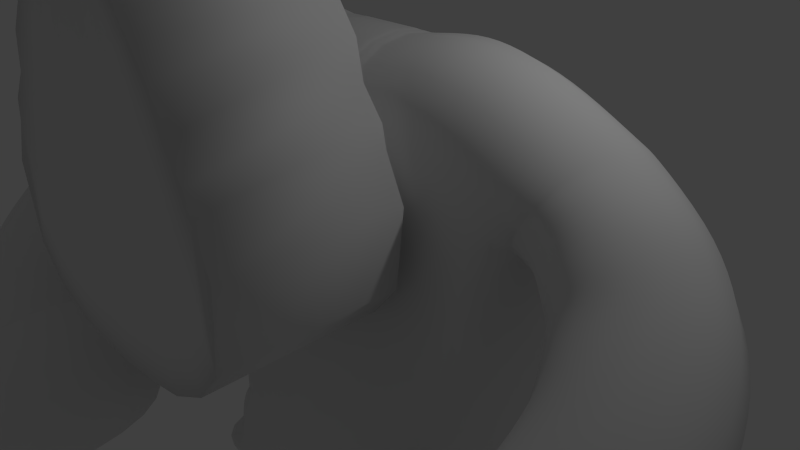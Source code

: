# Source: gorilla.blend  (saved by Blender 2.74.0; exported with 4.5.12 LTS)
import bpy
from mathutils import Matrix  # noqa: F401  (used for matrix-valued properties, if any)

bpy.ops.wm.read_factory_settings(use_empty=True)
scene = bpy.context.scene
scene.name = 'Scene'

# ---- collections
col_collection_1 = bpy.data.collections.new('Collection 1'); scene.collection.children.link(col_collection_1)

# ---- materials (node trees are filled in below, after node groups)
mat_material = bpy.data.materials.new('Material')
mat_material.alpha_threshold = 0.0
mat_material.use_transparent_shadow = False
mat_material.roughness = 0.5
mat_material.line_color = (0.0, 0.0, 0.0, 1.0)

# ---- material node trees

# ---- world
world_world = bpy.data.worlds.new('World'); scene.world = world_world
world_world.color = (0.05088, 0.05088, 0.05088)
world_world.use_sun_shadow = False
world_world.sun_shadow_jitter_overblur = 0.0
world_world.cycles.sampling_method = 'MANUAL'
world_world.cycles.sample_map_resolution = 256

# ---- cameras
cam_camera = bpy.data.cameras.new('Camera')
cam_camera.clip_end = 100.0
cam_camera.lens = 35.0
cam_camera.sensor_width = 32.0
cam_camera.sensor_height = 18.0
cam_camera.ortho_scale = 7.314
cam_camera.dof.focus_distance = 0.0
cam_camera.dof.aperture_fstop = 128.0

# ---- lights
light_lamp = bpy.data.lights.new('Lamp', 'POINT')
light_lamp.transmission_factor = 0.0
light_lamp.cutoff_distance = 30.0
light_lamp.energy = 100.0
light_lamp.shadow_buffer_clip_start = 1.001
light_lamp.shadow_soft_size = 0.1
light_lamp.shadow_maximum_resolution = 0.006
light_lamp.use_absolute_resolution = True
light_lamp.cycles.use_multiple_importance_sampling = False

# ---- meshes
me_cube_002 = bpy.data.meshes.new('Cube.002')
me_cube_002.from_pydata([(0.2296, 1.447, 4.36), (1.466, 3.447, 0.1819), (1.466, 1.447, 0.1819), (0.2296, 3.447, 4.36), (1.912, 1.447, 1.547), (0.4062, 1.447, 4.36), (1.912, 3.447, 1.547), (0.4062, 3.447, 4.36), (0.0, 3.447, 4.586), (0.0, 3.447, -0.1677), (0.0, 1.447, 4.586), (0.0, 1.447, -0.1677), (0.9774, 1.447, -0.06533), (0.1462, 3.447, 4.586), (0.9774, 3.447, -0.06533), (0.1462, 1.447, 4.586), (0.5837, 3.447, -0.1301), (0.0888, 1.447, 4.586), (0.5837, 1.447, -0.1301), (0.0888, 3.447, 4.586), (1.793, 3.447, 0.578), (0.3179, 3.447, 4.36), (0.3179, 1.447, 4.36), (1.793, 1.447, 0.578), (0.8476, 3.447, 2.271), (0.8476, 1.447, 2.271), (1.289, 3.447, 3.097), (1.289, 1.447, 3.097), (0.0, 1.447, 2.096), (0.0, 3.447, 2.096), (0.5461, 1.447, 2.147), (0.5461, 3.447, 2.147), (0.3205, 3.447, 2.115), (0.3205, 1.447, 2.115), (1.055, 1.447, 2.469), (1.055, 3.447, 2.469), (1.025, 3.447, 1.672), (1.025, 1.447, 1.672), (1.376, 3.447, 2.665), (1.376, 1.447, 2.665), (0.0, 1.447, 1.447), (0.3205, 3.447, 2.115), (0.6697, 1.447, 1.513), (0.3959, 3.447, 1.471), (0.3959, 1.447, 1.471), (1.267, 1.447, 1.927), (1.267, 3.447, 1.927), (1.189, 3.447, 1.116), (1.189, 1.447, 1.116), (1.628, 3.447, 2.326), (1.628, 1.447, 2.326), (0.0, 1.447, 0.8443), (0.0, 3.447, 0.8443), (0.7846, 1.447, 0.9238), (0.7846, 3.447, 0.9238), (0.466, 3.447, 0.8736), (0.466, 1.447, 0.8736), (1.463, 1.447, 1.423), (1.463, 3.447, 1.423), (1.327, 3.447, 0.6488), (1.327, 1.447, 0.6488), (1.679, 3.447, 2.067), (1.679, 1.447, 2.067), (0.0, 1.447, 0.3383), (0.0, 3.447, 0.3383), (0.881, 1.447, 0.4292), (0.881, 3.447, 0.4292), (0.5248, 3.447, 0.3717), (0.5248, 1.447, 0.3717), (1.628, 1.447, 1.001), (1.628, 3.447, 1.001), (0.6331, 3.447, 2.996), (0.6331, 1.447, 2.996), (0.9826, 3.447, 3.535), (0.9826, 1.447, 3.535), (0.0, 1.447, 2.882), (0.0, 3.447, 2.882), (0.3964, 1.447, 2.915), (0.3964, 3.447, 2.915), (0.2292, 3.447, 2.894), (0.2292, 1.447, 2.894), (0.7994, 1.447, 3.125), (0.7994, 3.447, 3.125), (0.3205, 3.447, 2.115), (0.0, 3.447, 2.096), (0.3959, 3.447, 1.471), (0.0, 3.447, 0.8443), (0.466, 3.447, 0.8736), (0.0, 3.447, 2.096), (0.3959, 3.447, 1.471), (0.0, 3.447, 0.8443), (0.466, 3.447, 0.8736), (0.5461, 3.447, 2.147), (0.3205, 3.447, 2.115), (0.8476, 3.447, 2.271), (1.025, 3.447, 1.672), (0.6697, 3.447, 1.513), (0.3959, 3.447, 1.471), (1.189, 3.447, 1.116), (0.7846, 3.447, 0.9238), (0.466, 3.447, 0.8736), (0.3205, 3.447, 2.115), (0.0, 3.447, 2.096), (0.0, 3.776, 2.382), (0.3959, 3.447, 1.471), (0.0, 3.447, 0.8443), (0.466, 3.447, 0.8736), (0.6818, 3.447, 2.831), (0.6818, 1.447, 2.831), (1.052, 3.447, 3.435), (1.052, 1.447, 3.435), (0.0, 1.447, 2.703), (0.0, 3.447, 2.703), (0.4304, 1.447, 2.741), (0.4304, 3.447, 2.741), (0.25, 3.447, 2.717), (0.25, 1.447, 2.717), (0.8575, 1.447, 2.976), (0.8575, 3.447, 2.976), (0.0, 3.447, 2.703), (0.0, 3.447, 2.096), (0.4304, 3.447, 2.741), (0.5461, 3.447, 2.147), (0.25, 3.447, 2.717), (0.3205, 3.447, 2.115), (0.5461, 3.447, 2.147), (0.3205, 3.447, 2.115), (0.6697, 3.447, 1.513), (0.3959, 3.447, 1.471), (0.7846, 3.447, 0.9238), (0.466, 3.447, 0.8736), (0.3205, 3.447, 2.115), (0.0, 3.447, 2.096), (0.3959, 3.447, 1.471), (0.0, 3.447, 0.8443), (0.466, 3.447, 0.8736), (0.0, 3.776, 1.991), (0.3941, 3.776, 2.406), (0.4686, 3.776, 2.024), (0.2779, 3.776, 2.391), (0.3234, 3.776, 2.003), (0.4686, 3.776, 2.024), (0.3234, 3.776, 2.003), (0.5482, 3.776, 1.615), (0.3719, 3.776, 1.589), (0.6222, 3.776, 1.236), (0.417, 3.776, 1.204), (0.3234, 3.776, 2.003), (0.0, 3.776, 1.991), (0.0, 3.776, 1.573), (0.3719, 3.776, 1.589), (0.0, 3.776, 1.185), (0.417, 3.776, 1.204)], [], [(66, 59, 1, 14), (70, 61, 6, 20), (61, 62, 4, 6), (60, 65, 12, 2), (23, 20, 6, 4), (22, 21, 3, 0), (17, 19, 8, 10), (12, 14, 1, 2), (68, 63, 11, 18), (69, 60, 2, 23), (18, 16, 14, 12), (0, 3, 13, 15), (67, 66, 14, 16), (64, 67, 16, 9), (11, 9, 16, 18), (65, 68, 18, 12), (15, 13, 19, 17), (62, 69, 23, 4), (5, 7, 21, 22), (2, 1, 20, 23), (59, 70, 20, 1), (107, 118, 35, 24), (110, 117, 34, 27), (113, 116, 33, 30), (31, 32, 124, 122), (96, 99, 129, 127), (117, 108, 25, 34), (116, 111, 28, 33), (108, 113, 30, 25), (109, 110, 27, 26), (118, 109, 26, 35), (114, 107, 24, 31), (24, 35, 46, 36), (27, 34, 45, 39), (30, 33, 44, 42), (55, 52, 86, 87), (54, 55, 100, 99), (34, 25, 37, 45), (33, 28, 40, 44), (25, 30, 42, 37), (26, 27, 39, 38), (35, 26, 38, 46), (24, 36, 95, 94), (36, 46, 58, 47), (39, 45, 57, 50), (42, 44, 56, 53), (43, 55, 87, 85), (47, 54, 99, 98), (45, 37, 48, 57), (44, 40, 51, 56), (37, 42, 53, 48), (38, 39, 50, 49), (46, 38, 49, 58), (55, 43, 97, 100), (47, 58, 70, 59), (50, 57, 69, 62), (53, 56, 68, 65), (52, 55, 67, 64), (55, 54, 66, 67), (57, 48, 60, 69), (56, 51, 63, 68), (48, 53, 65, 60), (49, 50, 62, 61), (58, 49, 61, 70), (54, 47, 59, 66), (13, 3, 71, 78), (21, 7, 73, 82), (7, 5, 74, 73), (0, 15, 77, 72), (17, 10, 75, 80), (22, 0, 72, 81), (19, 13, 78, 79), (8, 19, 79, 76), (15, 17, 80, 77), (5, 22, 81, 74), (3, 21, 82, 71), (87, 86, 90, 91), (83, 85, 89, 41), (32, 43, 85, 83), (29, 32, 83, 84), (88, 41, 101, 102), (89, 91, 106, 104), (85, 87, 91, 89), (84, 83, 41, 88), (115, 114, 121, 123), (92, 94, 95, 96), (114, 31, 122, 121), (96, 95, 98, 99), (92, 96, 127, 125), (32, 29, 120, 124), (31, 24, 94, 92), (41, 89, 104, 101), (36, 47, 98, 95), (43, 32, 93, 97), (32, 31, 92, 93), (91, 90, 105, 106), (78, 71, 107, 114), (82, 73, 109, 118), (73, 74, 110, 109), (72, 77, 113, 108), (80, 75, 111, 116), (81, 72, 108, 117), (79, 78, 114, 115), (76, 79, 115, 112), (77, 80, 116, 113), (74, 81, 117, 110), (71, 82, 118, 107), (129, 130, 146, 145), (123, 121, 137, 139), (135, 134, 151, 152), (125, 127, 143, 141), (130, 128, 144, 146), (131, 133, 150, 147), (97, 93, 126, 128), (93, 92, 125, 126), (102, 101, 131, 132), (112, 115, 123, 119), (100, 97, 128, 130), (104, 106, 135, 133), (106, 105, 134, 135), (101, 104, 133, 131), (99, 100, 130, 129), (103, 139, 140, 136), (139, 137, 138, 140), (142, 141, 143, 144), (144, 143, 145, 146), (148, 147, 150, 149), (149, 150, 152, 151), (128, 126, 142, 144), (124, 120, 136, 140), (119, 123, 139, 103), (122, 124, 140, 138), (132, 131, 147, 148), (127, 129, 145, 143), (126, 125, 141, 142), (121, 122, 138, 137), (133, 135, 152, 150)])
me_cube_002.polygons.foreach_set('use_smooth', [True] * 137)
me_cube_002.use_remesh_preserve_volume = False
me_cube_002.use_remesh_preserve_attributes = False
me_cube_002.use_mirror_vertex_groups = False
me_cube_002.update()
me_cube = bpy.data.meshes.new('Cube')
me_cube.from_pydata([(3.125, 1.0, -4.2), (3.125, -1.0, -4.2), (3.434, 1.0, 2.413), (3.434, -1.0, 2.413), (0.0, 1.0, -3.299), (0.0, -1.0, -3.299), (0.0, 1.0, 3.041), (0.0, -1.0, 3.041), (0.9795, 1.0, -3.23), (0.9795, -1.0, -3.23), (0.3902, 1.0, 3.041), (0.3902, -1.0, 3.041), (0.519, 1.0, -3.382), (0.519, -1.0, -3.382), (0.2295, 1.0, 3.041), (0.2295, -1.0, 3.041), (1.433, 1.0, -3.589), (1.433, -1.0, -3.589), (0.5358, 1.0, 3.041), (0.5358, -1.0, 3.041), (1.22, 1.0, -3.719), (1.22, -1.0, -3.719), (0.4815, 1.0, 3.041), (0.4815, -1.0, 3.041), (1.129, 1.0, -3.38), (1.129, -1.0, -3.38), (0.4358, 1.0, 3.041), (0.4358, -1.0, 3.041), (1.822, 1.0, -4.177), (1.822, -1.0, -4.177), (2.598, 1.0, 2.896), (2.598, -1.0, 2.896), (2.417, 1.0, -3.807), (2.417, -1.0, -3.807), (0.0, 1.0, -2.931), (0.0, -1.0, -2.931), (0.9231, -1.0, -2.868), (0.9231, 1.0, -2.868), (0.4883, -1.0, -3.006), (0.4883, 1.0, -3.006), (1.35, 1.0, -3.196), (1.35, -1.0, -3.196), (1.151, 1.0, -3.314), (1.151, -1.0, -3.314), (1.064, 1.0, -3.004), (1.064, -1.0, -3.004), (1.729, -1.0, -3.733), (1.729, 1.0, -3.733), (0.0, -1.0, -3.168), (0.9594, -1.0, -3.101), (0.508, -1.0, -3.248), (1.404, -1.0, -3.449), (1.196, -1.0, -3.574), (1.106, -1.0, -3.245), (1.789, -1.0, -4.018), (3.14, 1.0, -4.06), (3.14, -1.0, -4.06), (0.0, 1.0, -3.168), (0.9594, 1.0, -3.101), (0.508, 1.0, -3.248), (1.404, 1.0, -3.449), (1.196, 1.0, -3.574), (1.106, 1.0, -3.245), (1.789, 1.0, -4.018), (2.729, 1.0, -3.969), (2.729, -1.0, -3.969), (0.0, 1.0, -3.049), (0.9412, 1.0, -2.984), (0.4982, 1.0, -3.127), (1.377, 1.0, -3.322), (1.173, 1.0, -3.444), (1.085, 1.0, -3.125), (1.759, 1.0, -3.875), (0.0, -1.0, -3.049), (0.9412, -1.0, -2.984), (0.4982, -1.0, -3.127), (1.377, -1.0, -3.322), (1.173, -1.0, -3.444), (1.085, -1.0, -3.125), (1.759, -1.0, -3.875), (2.423, 1.0, -3.074), (2.423, -1.0, -3.074), (0.0, 1.0, -2.36), (0.8357, 1.0, -2.306), (0.4407, 1.0, -2.425), (1.222, 1.0, -2.587), (1.044, 1.0, -2.688), (0.9627, 1.0, -2.423), (1.584, 1.0, -3.046), (0.0, -1.0, -2.36), (0.8357, -1.0, -2.306), (0.4407, -1.0, -2.425), (1.222, -1.0, -2.587), (1.044, -1.0, -2.688), (0.9627, -1.0, -2.423), (1.584, -1.0, -3.046), (0.0, -1.0, -2.645), (0.8794, -1.0, -2.587), (0.4645, -1.0, -2.715), (1.286, -1.0, -2.891), (1.097, -1.0, -3.001), (1.013, -1.0, -2.713), (1.657, -1.0, -3.389), (2.504, 1.0, -3.462), (2.504, -1.0, -3.462), (0.0, 1.0, -2.645), (0.8794, 1.0, -2.587), (0.4645, 1.0, -2.715), (1.286, 1.0, -2.891), (1.097, 1.0, -3.001), (1.013, 1.0, -2.713), (1.657, 1.0, -3.389), (1.862, 1.0, -2.487), (1.862, -1.0, -2.487), (0.0, 1.0, -1.87), (0.7607, 1.0, -1.824), (0.3999, 1.0, -1.925), (1.112, 1.0, -2.064), (0.9518, 1.0, -2.15), (0.8758, 1.0, -1.924), (1.46, 1.0, -2.456), (0.0, -1.0, -1.87), (0.7607, -1.0, -1.824), (0.3999, -1.0, -1.925), (1.112, -1.0, -2.064), (0.9518, -1.0, -2.15), (0.8758, -1.0, -1.924), (1.46, -1.0, -2.456), (0.0, -1.0, -2.115), (0.7982, -1.0, -2.065), (0.4203, -1.0, -2.175), (1.167, -1.0, -2.325), (0.9978, -1.0, -2.419), (0.9192, -1.0, -2.173), (1.522, -1.0, -2.751), (2.206, 1.0, -2.689), (2.206, -1.0, -2.689), (0.0, 1.0, -2.115), (0.7982, 1.0, -2.065), (0.4203, 1.0, -2.175), (1.167, 1.0, -2.325), (0.9978, 1.0, -2.419), (0.9192, 1.0, -2.173), (1.522, 1.0, -2.751), (1.339, 1.0, -4.186), (1.339, -1.0, -4.186), (0.669, 1.0, 3.041), (0.669, -1.0, 3.041), (1.54, -1.0, -3.464), (1.54, 1.0, -3.464), (1.596, -1.0, -3.733), (1.596, 1.0, -3.733), (1.568, 1.0, -3.599), (1.568, -1.0, -3.599), (1.403, 1.0, -2.816), (1.403, -1.0, -2.816), (1.471, -1.0, -3.14), (1.471, 1.0, -3.14), (1.286, 1.0, -2.26), (1.286, -1.0, -2.26), (1.345, -1.0, -2.538), (1.345, 1.0, -2.538), (1.317, 1.0, -4.114), (1.317, -1.0, -4.114), (0.646, 1.0, 3.041), (0.646, -1.0, 3.041), (1.507, -1.0, -3.418), (1.507, 1.0, -3.418), (1.563, -1.0, -3.684), (1.563, 1.0, -3.684), (1.535, 1.0, -3.551), (1.535, -1.0, -3.551), (1.372, 1.0, -2.776), (1.372, -1.0, -2.776), (1.439, -1.0, -3.097), (1.439, 1.0, -3.097), (1.256, 1.0, -2.226), (1.256, -1.0, -2.226), (1.314, -1.0, -2.501), (1.314, 1.0, -2.501), (1.581, 1.0, -4.181), (1.581, -1.0, -4.181), (1.94, 1.0, 3.106), (1.94, -1.0, 3.106), (1.634, -1.0, -3.599), (1.634, 1.0, -3.599), (1.692, -1.0, -3.876), (1.692, 1.0, -3.876), (1.663, 1.0, -3.737), (1.663, -1.0, -3.737), (1.494, 1.0, -2.931), (1.494, -1.0, -2.931), (1.564, -1.0, -3.265), (1.564, 1.0, -3.265), (1.373, 1.0, -2.358), (1.373, -1.0, -2.358), (1.433, -1.0, -2.644), (1.433, 1.0, -2.644), (1.46, 1.0, -4.183), (1.46, -1.0, -4.183), (1.384, 1.0, 3.165), (1.384, -1.0, 3.165), (1.587, -1.0, -3.532), (1.587, 1.0, -3.532), (1.644, -1.0, -3.804), (1.644, 1.0, -3.804), (1.616, 1.0, -3.668), (1.616, -1.0, -3.668), (1.448, 1.0, -2.873), (1.448, -1.0, -2.873), (1.518, -1.0, -3.203), (1.518, 1.0, -3.203), (1.33, 1.0, -2.309), (1.33, -1.0, -2.309), (1.389, -1.0, -2.591), (1.389, 1.0, -2.591), (2.737, 1.0, 1.118), (2.737, -1.0, 1.118), (0.0, 1.0, 1.496), (0.5068, 1.0, 1.51), (0.2831, 1.0, 1.478), (0.7171, 1.0, 1.435), (0.6295, 1.0, 1.407), (0.5743, 1.0, 1.479), (2.24, 1.0, 1.212), (0.0, -1.0, 1.496), (0.5068, -1.0, 1.51), (0.2831, -1.0, 1.478), (0.7171, -1.0, 1.435), (0.6295, -1.0, 1.407), (0.5743, -1.0, 1.479), (2.24, -1.0, 1.212), (0.8632, 1.0, 1.373), (0.8632, -1.0, 1.373), (0.8379, 1.0, 1.384), (0.8379, -1.0, 1.384), (1.762, -1.0, 1.386), (1.762, 1.0, 1.386), (1.367, -1.0, 1.443), (1.367, 1.0, 1.443), (2.86, 1.035, 1.118), (3.552, 0.9507, 2.413), (2.619, -0.9507, 1.118), (3.311, -1.035, 2.413), (0.0, -1.0, 0.8829), (0.553, -1.0, 0.9032), (0.3044, -1.0, 0.8587), (0.789, -1.0, 0.7978), (0.6882, -1.0, 0.7598), (0.6292, -1.0, 0.8594), (2.098, -1.0, 0.5444), (0.9402, -1.0, 0.7117), (0.914, -1.0, 0.7266), (1.691, -1.0, 0.7049), (1.36, -1.0, 0.7596), (2.729, 1.0, 0.4896), (2.729, -1.0, 0.4896), (0.0, 1.0, 0.8829), (0.553, 1.0, 0.9032), (0.3044, 1.0, 0.8587), (0.789, 1.0, 0.7978), (0.6882, 1.0, 0.7598), (0.6292, 1.0, 0.8594), (2.098, 1.0, 0.5444), (0.9402, 1.0, 0.7117), (0.914, 1.0, 0.7266), (1.691, 1.0, 0.7049), (1.36, 1.0, 0.7596), (3.472, 0.8592, 0.6625), (4.411, 0.8325, 1.794), (2.813, -0.9603, 1.167), (3.752, -0.9869, 2.298), (4.023, 0.6432, 0.3429), (4.941, 0.4442, 1.474), (3.04, -1.024, 0.8474), (3.958, -1.223, 1.979), (4.661, 0.308, 0.06474), (5.436, -0.2228, 1.196), (3.121, -0.8647, 0.5692), (3.896, -1.395, 1.701), (5.134, -0.3249, -0.3254), (5.718, -1.061, 0.806), (3.317, -0.991, 0.1791), (3.901, -1.727, 1.31), (5.422, -1.095, -0.7025), (5.716, -1.987, 0.4288), (3.487, -1.092, -0.198), (3.78, -1.984, 0.9333), (5.399, -2.051, -1.182), (5.37, -2.99, -0.05087), (3.58, -1.388, -0.6777), (3.552, -2.327, 0.4536), (5.027, -2.991, -1.69), (4.666, -3.858, -0.5586), (3.565, -1.723, -1.185), (3.203, -2.59, -0.0541), (4.514, -3.638, -1.985), (3.795, -4.243, -0.8535), (3.795, -1.841, -1.48), (3.077, -2.445, -0.349), (4.26, -3.71, -2.154), (3.518, -4.286, -1.023), (3.614, -1.886, -1.65), (2.872, -2.462, -0.5182), (4.183, -3.722, -2.211), (3.441, -4.297, -1.079), (3.537, -1.897, -1.706), (2.795, -2.473, -0.5747), (4.214, -3.749, -2.247), (3.439, -4.35, -1.065), (3.539, -1.844, -1.72), (2.764, -2.446, -0.5386), (4.214, -3.749, -2.247), (3.439, -4.35, -1.065), (3.539, -1.844, -1.72), (2.764, -2.446, -0.5386), (3.987, -4.187, -3.147), (2.802, -5.107, -1.34), (2.955, -1.273, -2.341), (1.77, -2.193, -0.5337), (2.796, -4.06, -3.461), (1.924, -4.737, -2.13), (2.036, -1.915, -2.867), (1.164, -2.592, -1.537), (3.987, -4.187, -3.147), (2.802, -5.107, -1.34), (2.796, -4.06, -3.461), (1.924, -4.737, -2.13)], [], [(216, 2, 241, 240), (59, 12, 4, 57), (227, 15, 7, 225), (14, 6, 7, 15), (12, 13, 5, 4), (24, 25, 9, 8), (26, 10, 11, 27), (230, 27, 11, 226), (62, 24, 8, 58), (8, 9, 13, 12), (10, 14, 15, 11), (226, 11, 15, 227), (58, 8, 12, 59), (169, 162, 16, 60), (235, 165, 19, 228), (164, 18, 19, 165), (162, 163, 17, 16), (60, 16, 20, 61), (228, 19, 23, 229), (18, 22, 23, 19), (16, 17, 21, 20), (61, 20, 24, 62), (229, 23, 27, 230), (22, 26, 27, 23), (20, 21, 25, 24), (0, 1, 29, 28), (2, 30, 31, 3), (217, 3, 31, 231), (55, 0, 28, 63), (103, 32, 47, 111), (65, 33, 46, 79), (77, 43, 45, 78), (109, 42, 44, 110), (76, 41, 43, 77), (108, 40, 42, 109), (171, 166, 41, 76), (175, 167, 40, 108), (106, 37, 39, 107), (74, 36, 38, 75), (110, 44, 37, 106), (78, 45, 36, 74), (75, 38, 35, 73), (107, 39, 34, 105), (64, 32, 33, 65), (0, 55, 56, 1), (13, 50, 48, 5), (25, 53, 49, 9), (9, 49, 50, 13), (163, 168, 51, 17), (17, 51, 52, 21), (21, 52, 53, 25), (1, 56, 54, 29), (64, 55, 63, 72), (70, 61, 62, 71), (69, 60, 61, 70), (170, 169, 60, 69), (67, 58, 59, 68), (71, 62, 58, 67), (68, 59, 57, 66), (39, 68, 66, 34), (44, 71, 67, 37), (37, 67, 68, 39), (167, 170, 69, 40), (40, 69, 70, 42), (42, 70, 71, 44), (32, 64, 72, 47), (55, 64, 65, 56), (50, 75, 73, 48), (53, 78, 74, 49), (49, 74, 75, 50), (168, 171, 76, 51), (51, 76, 77, 52), (52, 77, 78, 53), (56, 65, 79, 54), (139, 84, 82, 137), (142, 87, 83, 138), (138, 83, 84, 139), (179, 172, 85, 140), (140, 85, 86, 141), (141, 86, 87, 142), (135, 80, 88, 143), (104, 81, 95, 102), (100, 93, 94, 101), (99, 92, 93, 100), (174, 173, 92, 99), (97, 90, 91, 98), (101, 94, 90, 97), (98, 91, 89, 96), (103, 80, 81, 104), (32, 103, 104, 33), (38, 98, 96, 35), (45, 101, 97, 36), (36, 97, 98, 38), (166, 174, 99, 41), (41, 99, 100, 43), (43, 100, 101, 45), (33, 104, 102, 46), (84, 107, 105, 82), (87, 110, 106, 83), (83, 106, 107, 84), (172, 175, 108, 85), (85, 108, 109, 86), (86, 109, 110, 87), (80, 103, 111, 88), (255, 112, 120, 263), (261, 118, 119, 262), (260, 117, 118, 261), (265, 176, 117, 260), (258, 115, 116, 259), (262, 119, 115, 258), (259, 116, 114, 257), (136, 113, 127, 134), (132, 125, 126, 133), (131, 124, 125, 132), (178, 177, 124, 131), (129, 122, 123, 130), (133, 126, 122, 129), (130, 123, 121, 128), (135, 112, 113, 136), (80, 135, 136, 81), (91, 130, 128, 89), (94, 133, 129, 90), (90, 129, 130, 91), (173, 178, 131, 92), (92, 131, 132, 93), (93, 132, 133, 94), (81, 136, 134, 95), (112, 135, 143, 120), (118, 141, 142, 119), (117, 140, 141, 118), (176, 179, 140, 117), (115, 138, 139, 116), (119, 142, 138, 115), (116, 139, 137, 114), (212, 215, 161, 158), (209, 214, 160, 155), (214, 213, 159, 160), (267, 212, 158, 264), (208, 211, 157, 154), (202, 210, 156, 148), (210, 209, 155, 156), (215, 208, 154, 161), (204, 207, 153, 150), (203, 206, 152, 149), (206, 205, 151, 152), (199, 204, 150, 145), (211, 203, 149, 157), (207, 202, 148, 153), (198, 199, 145, 144), (200, 146, 147, 201), (238, 201, 147, 233), (205, 198, 144, 151), (158, 161, 179, 176), (155, 160, 178, 173), (160, 159, 177, 178), (264, 158, 176, 265), (154, 157, 175, 172), (148, 156, 174, 166), (156, 155, 173, 174), (161, 154, 172, 179), (150, 153, 171, 168), (149, 152, 170, 167), (152, 151, 169, 170), (145, 150, 168, 163), (157, 149, 167, 175), (153, 148, 166, 171), (144, 145, 163, 162), (146, 164, 165, 147), (233, 147, 165, 235), (151, 144, 162, 169), (63, 28, 180, 187), (231, 31, 183, 236), (30, 182, 183, 31), (28, 29, 181, 180), (79, 46, 184, 189), (111, 47, 185, 193), (29, 54, 186, 181), (72, 63, 187, 188), (47, 72, 188, 185), (54, 79, 189, 186), (143, 88, 190, 197), (102, 95, 191, 192), (46, 102, 192, 184), (88, 111, 193, 190), (263, 120, 194, 266), (134, 127, 195, 196), (95, 134, 196, 191), (120, 143, 197, 194), (187, 180, 198, 205), (236, 183, 201, 238), (182, 200, 201, 183), (180, 181, 199, 198), (189, 184, 202, 207), (193, 185, 203, 211), (181, 186, 204, 199), (188, 187, 205, 206), (185, 188, 206, 203), (186, 189, 207, 204), (197, 190, 208, 215), (192, 191, 209, 210), (184, 192, 210, 202), (190, 193, 211, 208), (266, 194, 212, 267), (196, 195, 213, 214), (191, 196, 214, 209), (194, 197, 215, 212), (182, 237, 239, 200), (253, 236, 238, 254), (30, 224, 237, 182), (250, 231, 236, 253), (251, 233, 235, 252), (146, 232, 234, 164), (254, 238, 233, 251), (200, 239, 232, 146), (14, 220, 218, 6), (26, 223, 219, 10), (10, 219, 220, 14), (164, 234, 221, 18), (18, 221, 222, 22), (22, 222, 223, 26), (2, 216, 224, 30), (256, 217, 231, 250), (248, 229, 230, 249), (247, 228, 229, 248), (252, 235, 228, 247), (245, 226, 227, 246), (249, 230, 226, 245), (246, 227, 225, 244), (255, 216, 217, 256), (243, 242, 270, 271), (2, 3, 243, 241), (217, 216, 240, 242), (3, 217, 242, 243), (112, 255, 256, 113), (123, 246, 244, 121), (126, 249, 245, 122), (122, 245, 246, 123), (177, 252, 247, 124), (124, 247, 248, 125), (125, 248, 249, 126), (113, 256, 250, 127), (213, 254, 251, 159), (159, 251, 252, 177), (127, 250, 253, 195), (195, 253, 254, 213), (237, 266, 267, 239), (224, 263, 266, 237), (232, 264, 265, 234), (239, 267, 264, 232), (220, 259, 257, 218), (223, 262, 258, 219), (219, 258, 259, 220), (234, 265, 260, 221), (221, 260, 261, 222), (222, 261, 262, 223), (216, 255, 263, 224), (271, 270, 274, 275), (240, 241, 269, 268), (242, 240, 268, 270), (241, 243, 271, 269), (274, 272, 276, 278), (268, 269, 273, 272), (270, 268, 272, 274), (269, 271, 275, 273), (276, 277, 281, 280), (273, 275, 279, 277), (275, 274, 278, 279), (272, 273, 277, 276), (281, 283, 287, 285), (278, 276, 280, 282), (277, 279, 283, 281), (279, 278, 282, 283), (286, 284, 288, 290), (283, 282, 286, 287), (280, 281, 285, 284), (282, 280, 284, 286), (291, 290, 294, 295), (285, 287, 291, 289), (287, 286, 290, 291), (284, 285, 289, 288), (294, 292, 296, 298), (288, 289, 293, 292), (290, 288, 292, 294), (289, 291, 295, 293), (296, 297, 301, 300), (293, 295, 299, 297), (295, 294, 298, 299), (292, 293, 297, 296), (301, 303, 307, 305), (298, 296, 300, 302), (297, 299, 303, 301), (299, 298, 302, 303), (306, 304, 308, 310), (303, 302, 306, 307), (300, 301, 305, 304), (302, 300, 304, 306), (308, 309, 313, 312), (305, 307, 311, 309), (307, 306, 310, 311), (304, 305, 309, 308), (313, 315, 319, 317), (310, 308, 312, 314), (309, 311, 315, 313), (311, 310, 314, 315), (316, 317, 325, 324), (315, 314, 318, 319), (312, 313, 317, 316), (314, 312, 316, 318), (320, 321, 323, 322), (318, 316, 320, 322), (317, 319, 323, 321), (319, 318, 322, 323), (324, 325, 327, 326), (317, 321, 327, 325), (321, 320, 326, 327), (320, 316, 324, 326)])
me_cube.polygons.foreach_set('use_smooth', [True] * 316)
me_cube.materials.append(mat_material)
me_cube.use_remesh_preserve_volume = False
me_cube.use_remesh_preserve_attributes = False
me_cube.use_mirror_vertex_groups = False
me_cube.update()

# ---- objects
ob_cube_001 = bpy.data.objects.new('Cube.001', me_cube_002)
ob_cube = bpy.data.objects.new('Cube', me_cube)
ob_lamp = bpy.data.objects.new('Lamp', light_lamp)
ob_camera = bpy.data.objects.new('Camera', cam_camera)

# ---- transforms, parenting, visibility, modifiers, constraints
ob_cube_001.location = (0.0309, -4.995, 0.1992)
ob_cube_001.scale = (1.0, 1.075, 1.0)
ob_cube_001.lineart.crease_threshold = 0.0
_m = ob_cube_001.modifiers.new('Mirror', 'MIRROR')
_m.use_clip = True
ob_cube.location = (0.0, 0.0, 0.0)
ob_cube.lock_rotations_4d = False
ob_cube.empty_display_type = 'ARROWS'
ob_cube.lineart.crease_threshold = 0.0
_m = ob_cube.modifiers.new('Mirror', 'MIRROR')
_m.use_clip = True
_m = ob_cube.modifiers.new('Subsurf', 'SUBSURF')
_m.uv_smooth = 'PRESERVE_CORNERS'
_m.quality = 2
_m.show_only_control_edges = False
ob_lamp.location = (4.076, 1.005, 5.904)
ob_lamp.rotation_euler = (0.6503, 0.05522, 1.866)
ob_lamp.lock_rotations_4d = False
ob_lamp.empty_display_type = 'ARROWS'
ob_lamp.color = (0.0, 0.0, 0.0, 0.0)
ob_lamp.lineart.crease_threshold = 0.0
ob_camera.location = (7.481, -6.508, 5.344)
ob_camera.rotation_euler = (1.109, 0.01082, 0.8149)
ob_camera.lock_rotations_4d = False
ob_camera.empty_display_type = 'ARROWS'
ob_camera.color = (0.0, 0.0, 0.0, 0.0)
ob_camera.display_type = 'WIRE'
ob_camera.lineart.crease_threshold = 0.0

# ---- collection membership
col_collection_1.objects.link(ob_cube_001)
col_collection_1.objects.link(ob_cube)
col_collection_1.objects.link(ob_lamp)
col_collection_1.objects.link(ob_camera)

# ---- scene / render settings (as saved in the file)
scene.camera = ob_camera
scene.frame_start = 1; scene.frame_end = 250; scene.frame_set(1)
scene.render.engine = 'BLENDER_EEVEE_NEXT'
scene.render.resolution_percentage = 50
scene.render.dither_intensity = 0.0
scene.cycles.use_denoising = False
scene.cycles.samples = 10
scene.cycles.sampling_pattern = 'TABULATED_SOBOL'
scene.cycles.light_sampling_threshold = 0.0
scene.cycles.use_adaptive_sampling = False
scene.cycles.use_light_tree = False
scene.cycles.blur_glossy = 0.0
scene.cycles.pixel_filter_type = 'GAUSSIAN'
scene.cycles.sample_clamp_indirect = 0.0
scene.view_settings.view_transform = 'Standard'
bpy.context.view_layer.update()
